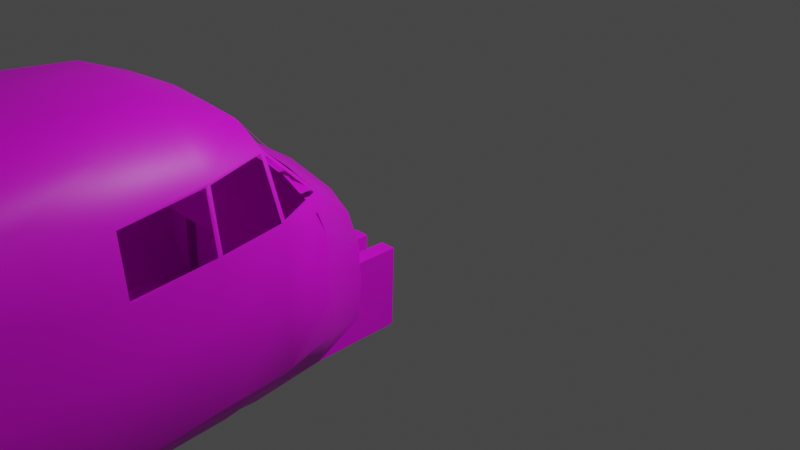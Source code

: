 # Source: DHC-5_cabin.blend  (saved by Blender 2.93.21; exported with 4.5.12 LTS)
import bpy
from mathutils import Matrix  # noqa: F401  (used for matrix-valued properties, if any)

bpy.ops.wm.read_factory_settings(use_empty=True)
scene = bpy.context.scene
scene.name = 'Scene'

# ---- collections
col_cockpitandcabin = bpy.data.collections.new('CockpitandCabin'); scene.collection.children.link(col_cockpitandcabin)

# ---- images (referenced by path relative to the original .blend; pixels are not part of the script)
import os
ASSET_DIR = os.environ.get("B2B_ASSET_DIR", "")  # directory of the original .blend (textures are referenced by path, not embedded)
HERE = os.path.dirname(os.path.abspath(__file__))  # packed textures are extracted next to this script under _unpacked/

def load_image(name, relpath, width, height, colorspace="sRGB"):
    """Load a texture the original file referenced (path relative to the .blend, or extracted next to this script)."""
    p = next((c for c in (os.path.join(HERE, relpath), os.path.join(ASSET_DIR, relpath)) if relpath and os.path.exists(c)), "")
    if p:
        img = bpy.data.images.load(p, check_existing=True)
        img.name = name
    else:  # same state as the original file: an image datablock whose file is absent (Cycles renders it pink)
        img = bpy.data.images.new(name, width, height)
        img.source = "FILE"
        img.filepath = "//" + (relpath or name)
    img.colorspace_settings.name = colorspace
    return img
img_panel_airliner_png = load_image('panel_airliner.png', 'panel_airliner.png', 1024, 1024, 'sRGB')

# ---- materials (node trees are filled in below, after node groups)
mat_dhc_5_panel = bpy.data.materials.new('DHC-5_panel')
mat_dhc_5_panel.use_transparent_shadow = False

# ---- material node trees
mat_dhc_5_panel.use_nodes = True; mat_dhc_5_panel.node_tree.nodes.clear()
_N = mat_dhc_5_panel.node_tree.nodes; _L = mat_dhc_5_panel.node_tree.links
n0 = _N.new('ShaderNodeBsdfPrincipled'); n0.name = 'Principled BSDF'; n0.location = (10, 300)
n0.distribution = 'GGX'
n0.subsurface_method = 'BURLEY'
n0.inputs[3].default_value = 1.45
n0.inputs[27].default_value = (0.0, 0.0, 0.0, 1.0)
n0.inputs[28].default_value = 1.0
n1 = _N.new('ShaderNodeOutputMaterial'); n1.name = 'Material Output'; n1.location = (300, 300)
n2 = _N.new('ShaderNodeTexImage'); n2.name = 'Image Texture'; n2.location = (-280, 280)
n2.image = img_panel_airliner_png
_L.new(n0.outputs[0], n1.inputs[0])
_L.new(n2.outputs[0], n0.inputs[0])
n1.is_active_output = True

# ---- world
world_world = bpy.data.worlds.new('World'); scene.world = world_world
world_world.use_nodes = True; world_world.node_tree.nodes.clear()
_N = world_world.node_tree.nodes; _L = world_world.node_tree.links
n0 = _N.new('ShaderNodeOutputWorld'); n0.name = 'World Output'; n0.location = (300, 300)
n1 = _N.new('ShaderNodeBackground'); n1.name = 'Background'; n1.location = (10, 300)
n1.inputs[0].default_value = (0.05088, 0.05088, 0.05088, 1.0)
_L.new(n1.outputs[0], n0.inputs[0])
n0.is_active_output = True
world_world.color = (0.05088, 0.05088, 0.05088)
world_world.use_sun_shadow = False
world_world.sun_shadow_jitter_overblur = 0.0

# ---- cameras
cam_camera = bpy.data.cameras.new('Camera')
cam_camera.clip_end = 100.0
cam_camera.ortho_scale = 7.314

# ---- lights
light_light = bpy.data.lights.new('Light', 'POINT')
light_light.transmission_factor = 0.0
light_light.energy = 1000.0
light_light.shadow_soft_size = 0.1
light_light.shadow_maximum_resolution = 0.006
light_light.use_absolute_resolution = True

# ---- meshes
me_dhc_5_buffalo_002 = bpy.data.meshes.new('DHC-5_Buffalo.002')
me_dhc_5_buffalo_002.from_pydata([(1.185, -1.916, 0.9349), (1.27, -1.965, 0.3717), (-1.23, -1.9, 0.4114), (-1.166, -1.873, 0.9332), (-0.8521, -1.842, 1.258), (-0.5056, -1.857, 1.338), (-0.01994, -1.842, 1.401), (0.5177, -1.858, 1.34), (0.8887, -1.844, 1.252), (-0.9707, -1.958, 1.207), (-0.7412, -1.973, 1.284), (0.7127, -1.953, 1.298), (0.49, -1.966, 1.348), (0.9963, -1.954, 1.174), (-1.204, -2.0, 0.4182), (-1.185, -1.974, 0.934), (-1.248, -7.083, 1.963), (-1.256, -8.67, 1.837), (0.6964, -1.42, -0.4406), (-0.7014, -1.377, -0.3853), (0.6834, -1.878, 1.338), (-0.03672, -1.85, 1.434), (0.9605, -1.849, 1.241), (1.19, -1.859, -0.002475), (0.9537, -1.856, -0.4185), (0.6635, -1.853, -0.6682), (0.001316, -1.877, -0.6957), (-0.6799, -1.892, -0.5628), (-0.9701, -1.895, -0.4282), (-1.229, -1.897, 0.0008429), (-1.178, -1.873, 0.9427), (-1.032, -1.832, 1.217), (-0.7614, -1.863, 1.323), (0.7321, -2.406, 1.919), (-0.05029, -2.424, 1.98), (1.023, -2.385, 1.753), (1.244, -2.364, 1.228), (1.282, -2.38, 0.5588), (1.286, -2.417, -0.08618), (1.053, -2.433, -0.3556), (0.7401, -2.387, -0.6877), (0.000869, -2.44, -0.6682), (-0.7574, -2.425, -0.5822), (-1.128, -2.471, -0.2817), (-1.304, -2.455, 0.0193), (-1.324, -2.378, 0.5588), (-1.313, -2.403, 1.209), (-1.104, -2.419, 1.739), (-0.8293, -2.402, 1.902), (0.9766, -3.004, 2.059), (-0.01861, -3.011, 2.237), (1.215, -2.98, 1.7), (1.317, -2.99, 1.178), (1.341, -2.982, 0.6113), (1.359, -2.976, -0.06201), (1.152, -2.977, -0.3609), (0.7396, -2.988, -0.6855), (0.00287, -3.001, -0.6524), (-0.7578, -3.027, -0.5727), (-1.202, -3.013, -0.329), (-1.371, -3.013, 0.04348), (-1.373, -2.98, 0.6234), (-1.399, -3.029, 1.176), (-1.286, -3.02, 1.699), (-1.014, -3.003, 2.059), (1.113, -3.766, 2.095), (-0.0192, -3.779, 2.273), (1.339, -3.814, 1.671), (1.377, -3.798, 1.144), (1.404, -3.728, 0.5902), (1.397, -3.737, -0.1245), (1.235, -3.712, -0.3398), (0.7501, -3.708, -0.6976), (-0.0001928, -3.776, -0.7149), (-0.7695, -3.747, -0.6324), (-1.223, -3.748, -0.3345), (-1.398, -3.774, -0.01898), (-1.421, -3.733, 0.6313), (-1.426, -3.787, 1.1), (-1.389, -3.783, 1.69), (-1.151, -3.764, 2.092), (1.112, -4.469, 2.09), (-0.0068, -4.493, 2.31), (1.28, -4.454, 1.854), (1.364, -4.45, 1.206), (1.403, -4.414, 0.6038), (1.387, -4.423, -0.0857), (1.25, -4.442, -0.323), (0.7707, -4.435, -0.6636), (-0.0007466, -4.472, -0.7092), (-0.7913, -4.473, -0.6001), (-1.259, -4.477, -0.3417), (-1.408, -4.461, 0.01978), (-1.429, -4.432, 0.624), (-1.403, -4.447, 1.18), (-1.274, -4.452, 1.867), (-1.133, -4.507, 2.192), (1.112, -5.2, 2.13), (-0.02041, -5.228, 2.329), (1.291, -5.237, 1.955), (1.372, -5.208, 1.256), (1.396, -5.188, 0.5894), (1.387, -5.211, -0.09422), (1.233, -5.274, -0.3236), (0.7701, -5.222, -0.672), (-0.001361, -5.246, -0.7011), (-0.7919, -5.261, -0.6085), (-1.255, -5.308, -0.3564), (-1.409, -5.249, 0.01127), (-1.443, -5.185, 0.6508), (-1.412, -5.205, 1.228), (-1.311, -5.225, 1.955), (-1.133, -5.238, 2.235), (1.111, -5.802, 2.176), (-0.02087, -5.836, 2.359), (1.265, -5.8, 2.008), (1.371, -5.795, 1.252), (1.411, -5.79, 0.5783), (1.381, -5.827, -0.06916), (1.272, -5.832, -0.3672), (0.775, -5.795, -0.6766), (-0.001817, -5.819, -0.7057), (-0.7924, -5.834, -0.6131), (-1.243, -5.867, -0.357), (-1.401, -5.865, -0.002378), (-1.433, -5.827, 0.6838), (-1.394, -5.833, 1.343), (-1.288, -5.838, 2.113), (-1.134, -5.84, 2.281), (1.109, -7.303, 2.244), (-0.02202, -7.283, 2.368), (1.264, -7.288, 2.141), (1.404, -7.282, 1.417), (1.414, -7.277, 0.701), (1.322, -7.3, 0.02745), (1.216, -7.268, -0.3614), (0.781, -7.242, -0.6168), (-0.002978, -7.281, -0.7031), (-0.7869, -7.241, -0.6168), (-1.196, -7.266, -0.355), (-1.325, -7.298, 0.02747), (-1.421, -7.275, 0.715), (-1.41, -7.28, 1.417), (-1.27, -7.286, 2.062), (-1.115, -7.281, 2.244), (1.108, -8.693, 2.204), (-0.004081, -8.693, 2.304), (1.328, -8.677, 1.993), (1.388, -8.673, 1.565), (1.413, -8.667, 0.7758), (1.26, -8.676, 0.1153), (1.172, -8.672, -0.3758), (0.7946, -8.675, -0.571), (-0.004071, -8.656, -0.6568), (-0.7608, -8.674, -0.5304), (-1.164, -8.67, -0.3746), (-1.282, -8.674, 0.1148), (-1.421, -8.665, 0.7758), (-1.396, -8.67, 1.42), (-1.336, -8.675, 1.994), (-1.117, -8.691, 2.324), (1.121, -12.8, 2.231), (-0.006794, -12.78, 2.322), (1.239, -12.79, 1.923), (1.331, -12.77, 1.45), (1.372, -12.77, 0.9202), (1.224, -12.75, 0.3617), (0.9959, -12.76, -0.213), (0.7078, -12.75, -0.4847), (-0.007002, -12.74, -0.5627), (-0.7209, -12.75, -0.456), (-1.028, -12.76, -0.213), (-1.237, -12.75, 0.3617), (-1.385, -12.76, 0.8917), (-1.345, -12.77, 1.45), (-1.252, -12.79, 1.923), (-1.135, -12.8, 2.231), (0.5191, -18.65, 2.859), (-0.01175, -18.64, 2.921), (0.6883, -18.67, 2.726), (0.8806, -18.64, 2.436), (0.969, -18.65, 2.044), (0.8224, -18.66, 1.737), (0.6229, -18.67, 1.514), (0.3428, -18.7, 1.338), (-0.01181, -18.7, 1.274), (-0.3544, -18.7, 1.364), (-0.6563, -18.66, 1.533), (-0.8513, -18.66, 1.769), (-0.9294, -18.65, 2.044), (-0.8913, -18.64, 2.407), (-0.7119, -18.66, 2.726), (-0.5426, -18.65, 2.826), (-1.001, -15.7, 2.447), (0.7947, -15.68, 0.6073), (0.6577, -15.7, 0.5094), (-1.045, -15.71, 2.357), (0.2515, -15.7, 0.4211), (0.495, -15.7, 0.4582), (-0.4538, -2.414, 1.951), (-0.8231, -15.71, 2.541), (-0.3102, -15.71, 0.4384), (0.0009919, -15.71, 0.4117), (0.8924, -15.72, 2.494), (0.8045, -15.71, 2.541), (-0.5936, -15.71, 0.5125), (-0.54, -3.791, 2.286), (-0.009284, -15.7, 2.633), (-0.761, -15.68, 0.5859), (-0.9306, -15.68, 0.7059), (0.9825, -15.71, 2.357), (1.116, -15.69, 2.201), (-1.114, -15.68, 1.065), (1.217, -15.69, 1.758), (1.209, -15.69, 1.925), (-1.165, -15.68, 1.179), (-1.253, -15.68, 1.569), (-1.275, -15.69, 1.476), (1.12, -15.7, 1.362), (1.169, -15.69, 1.476), (-1.17, -15.68, 1.925), (-1.136, -15.7, 2.081), (1.009, -15.69, 1.065), (-0.5406, -4.494, 2.291), (-0.5412, -5.254, 2.315), (-0.5417, -5.848, 2.331), (-0.5335, -7.282, 2.371), (-0.5346, -8.692, 2.366), (-0.5446, -12.79, 2.305), (-0.3412, -18.64, 2.889), (-0.5145, -2.997, 2.215), (-0.4614, -15.7, 2.6), (0.4092, -2.415, 1.95), (0.4773, -2.998, 2.209), (0.5207, -3.752, 2.238), (0.5201, -4.455, 2.275), (0.5195, -5.214, 2.268), (0.519, -5.808, 2.315), (0.5085, -7.284, 2.313), (0.5264, -8.693, 2.287), (0.531, -12.79, 2.305), (0.2537, -18.64, 2.892), (0.3976, -15.7, 2.617), (0.8282, -1.403, -0.4162), (-0.7906, -1.367, 0.8717), (0.5807, -1.401, -0.5993), (-0.5504, -1.36, 1.016), (0.001665, -1.466, -0.6413), (0.5566, -1.346, 0.9469), (-0.6109, -1.415, -0.5158), (-0.0173, -1.315, 1.041), (-0.8073, -1.408, -0.3715), (0.7968, -1.353, 0.8027), (-0.9733, -1.413, -0.05037), (0.9479, -1.367, 0.5388), (-0.9906, -1.393, 0.3043), (0.9791, -1.38, 0.1989), (-0.9635, -1.381, 0.6639), (0.9617, -1.396, -0.1557), (-1.281, -2.975, 1.706), (-1.385, -3.803, 1.709), (-1.384, -2.985, 1.172), (-1.436, -3.807, 1.078), (-1.097, -2.391, 1.738), (-1.276, -2.999, 1.72), (-1.3, -2.372, 1.211), (-1.402, -3.009, 1.156), (-1.01, -1.854, 1.232), (-1.063, -2.386, 1.754), (-1.32, -2.385, 1.202), (-1.012, -1.842, 1.197), (-0.7189, -1.877, 1.338), (-1.09, -2.403, 1.76), (-0.7767, -2.405, 1.919), (-0.745, -1.857, 1.316), (-0.8066, -2.424, 1.936), (0.005673, -2.424, 1.98), (-0.456, -2.434, 1.97), (0.006194, -1.862, 1.43), (0.7396, -1.88, 1.324), (-0.009446, -1.842, 1.403), (0.7879, -2.4, 1.898), (0.4114, -2.434, 1.97), (-0.02232, -2.443, 2.003), (0.7095, -1.858, 1.316), (1.005, -1.886, 1.231), (0.7619, -2.425, 1.936), (1.064, -2.379, 1.706), (0.9843, -1.844, 1.208), (1.265, -2.409, 1.222), (1.065, -2.426, 1.737), (1.054, -2.405, 1.76), (1.268, -2.387, 1.202), (1.218, -3.026, 1.694), (1.326, -3.035, 1.179), (1.212, -3.001, 1.72), (1.328, -3.011, 1.156), (1.337, -3.817, 1.693), (1.383, -3.801, 1.114), (-0.1831, -18.7, 1.319), (0.1655, -18.7, 1.306), (0.6578, -15.71, 0.5459), (-0.759, -15.68, 0.6182), (0.2516, -15.71, 0.5012), (0.495, -15.71, 0.5279), (-0.3045, -15.72, 0.5083), (0.001044, -15.71, 0.4839), (-0.5936, -15.69, 0.5679), (1.172, -8.672, -0.3758), (0.9733, -1.865, 0.3817), (0.8043, -1.865, 0.3816), (-0.2208, -1.99, 0.2797), (-0.789, -1.893, 0.3957), (-0.9475, -1.896, 0.3969), (-0.5392, -1.889, 0.3936), (0.6362, -1.869, 0.3835), (0.3171, -1.982, 0.275), (-0.8162, -1.892, -0.3383), (-0.5666, -1.886, -0.35), (-0.4173, -1.984, -0.3532), (0.6174, -1.862, -0.4193), (0.78, -1.857, -0.418), (0.7749, -0.9769, -0.412), (0.9379, -0.9736, -0.4125), (0.9735, -0.982, 0.3877), (0.8205, -0.985, 0.3876), (-0.8175, -1.011, 0.4018), (-0.9633, -1.013, 0.4029), (-0.986, -1.012, -0.4222), (-0.3986, -1.004, 0.3985), (-0.5393, -1.006, 0.3996), (0.6258, -0.9889, 0.3895), (0.4786, -0.9902, 0.3917), (-0.8477, -1.009, -0.4215), (-0.5698, -1.004, -0.4201), (-0.4349, -1.001, -0.4194), (0.4417, -0.9835, -0.415), (0.5864, -0.9817, -0.4132), (0.4944, -1.873, 0.3857), (-0.3828, -1.887, 0.3925), (0.2765, -1.972, -0.3831), (-0.2537, -1.987, -0.3565), (0.442, -1.959, -0.3849), (0.4722, -1.973, 0.3857), (-0.3828, -1.987, 0.3925), (-0.2383, -2.371, -0.3347), (0.2993, -2.36, -0.332), (0.3208, -2.364, 0.1073), (-0.2172, -2.372, 0.1115), (-1.099, -1.863, 1.067), (-0.9956, -1.853, 1.209), (1.001, -1.832, 1.206), (1.1, -1.98, 1.085), (-0.3876, -1.986, 0.2833), (0.4677, -1.971, 0.2719), (0.05579, -1.98, 0.3891), (0.04816, -1.986, 0.2773), (0.4833, -1.989, 0.3882), (-0.001532, -1.965, 1.397), (-0.4121, -1.967, 1.346), (-0.3726, -1.995, 0.4011), (1.112, -1.935, 1.092), (-1.078, -1.966, 1.07)], [(16, 17), (273, 34), (33, 276), (187, 209)], [(1, 309, 310, 315, 338, 355, 339, 314, 312, 313, 2, 14, 360, 357), (5, 6, 12, 358, 359, 10), (4, 5, 10, 9), (3, 349, 350, 4, 9, 362, 15), (8, 351, 352, 0, 361, 13), (6, 7, 11, 12), (2, 3, 15, 14), (7, 8, 13, 11), (246, 250, 280, 274), (250, 248, 284, 280), (257, 244, 270, 30), (256, 258, 23, 1), (258, 243, 24, 23), (243, 245, 25, 24), (254, 256, 1, 0), (245, 247, 26, 25), (247, 249, 27, 26), (249, 251, 28, 27), (251, 253, 29, 28), (253, 255, 2, 29), (255, 257, 30, 2), (252, 254, 0, 288), (244, 246, 274, 270), (292, 288, 0), (37, 292, 0), (37, 0, 1), (38, 37, 1), (38, 1, 23), (39, 38, 23), (39, 23, 24), (40, 39, 24), (40, 24, 25), (41, 40, 25), (41, 25, 26), (42, 41, 26), (42, 26, 27), (43, 42, 27), (43, 27, 28), (44, 43, 28), (44, 28, 29), (45, 44, 29), (45, 29, 2), (269, 45, 2), (269, 2, 30), (270, 269, 30), (277, 283, 50, 230), (272, 275, 64, 264), (286, 291, 295, 49), (53, 296, 292), (53, 292, 37), (54, 53, 37), (54, 37, 38), (55, 54, 38), (55, 38, 39), (56, 55, 39), (56, 39, 40), (57, 56, 40), (57, 40, 41), (58, 57, 41), (58, 41, 42), (59, 58, 42), (59, 42, 43), (60, 59, 43), (60, 43, 44), (61, 60, 44), (61, 44, 45), (266, 61, 45), (266, 45, 269), (187, 186, 201, 205), (178, 229, 231, 207), (176, 228, 231, 200), (230, 50, 66, 206), (144, 226, 227, 160), (297, 65, 49), (297, 49, 295), (69, 298, 296), (69, 296, 53), (70, 69, 53), (70, 53, 54), (71, 70, 54), (71, 54, 55), (72, 71, 55), (72, 55, 56), (73, 72, 56), (73, 56, 57), (74, 73, 57), (74, 57, 58), (75, 74, 58), (75, 58, 59), (76, 75, 59), (76, 59, 60), (77, 76, 60), (77, 60, 61), (262, 77, 61), (262, 61, 266), (80, 260, 264), (80, 264, 64), (282, 286, 49, 233), (160, 227, 228, 176), (206, 66, 82, 223), (112, 224, 225, 128), (83, 81, 65), (83, 65, 297), (84, 83, 297), (84, 297, 298), (85, 84, 298), (85, 298, 69), (86, 85, 69), (86, 69, 70), (87, 86, 70), (87, 70, 71), (88, 87, 71), (88, 71, 72), (89, 88, 72), (89, 72, 73), (90, 89, 73), (90, 73, 74), (91, 90, 74), (91, 74, 75), (92, 91, 75), (92, 75, 76), (93, 92, 76), (93, 76, 77), (94, 93, 77), (94, 77, 262), (95, 94, 262), (95, 262, 260), (96, 95, 260), (96, 260, 80), (233, 49, 65, 234), (128, 225, 226, 144), (223, 82, 98, 224), (80, 206, 223, 96), (99, 97, 81), (99, 81, 83), (100, 99, 83), (100, 83, 84), (101, 100, 84), (101, 84, 85), (102, 101, 85), (102, 85, 86), (103, 102, 86), (103, 86, 87), (104, 103, 87), (104, 87, 88), (105, 104, 88), (105, 88, 89), (106, 105, 89), (106, 89, 90), (107, 106, 90), (107, 90, 91), (108, 107, 91), (108, 91, 92), (109, 108, 92), (109, 92, 93), (110, 109, 93), (110, 93, 94), (111, 110, 94), (111, 94, 95), (112, 111, 95), (112, 95, 96), (234, 65, 81, 235), (96, 223, 224, 112), (224, 98, 114, 225), (275, 277, 230, 64), (115, 113, 97), (115, 97, 99), (116, 115, 99), (116, 99, 100), (117, 116, 100), (117, 100, 101), (118, 117, 101), (118, 101, 102), (119, 118, 102), (119, 102, 103), (120, 119, 103), (120, 103, 104), (121, 120, 104), (121, 104, 105), (122, 121, 105), (122, 105, 106), (123, 122, 106), (123, 106, 107), (124, 123, 107), (124, 107, 108), (125, 124, 108), (125, 108, 109), (126, 125, 109), (126, 109, 110), (127, 126, 110), (127, 110, 111), (128, 127, 111), (128, 111, 112), (235, 81, 97, 236), (64, 230, 206, 80), (225, 114, 130, 226), (131, 129, 113), (131, 113, 115), (132, 131, 115), (132, 115, 116), (133, 132, 116), (133, 116, 117), (134, 133, 117), (134, 117, 118), (135, 134, 118), (135, 118, 119), (136, 135, 119), (136, 119, 120), (137, 136, 120), (137, 120, 121), (138, 137, 121), (138, 121, 122), (139, 138, 122), (139, 122, 123), (140, 139, 123), (140, 123, 124), (141, 140, 124), (141, 124, 125), (142, 141, 125), (142, 125, 126), (143, 142, 126), (143, 126, 127), (144, 143, 127), (144, 127, 128), (236, 97, 113, 237), (177, 241, 242, 204), (226, 130, 146, 227), (146, 239, 240, 162), (147, 145, 129), (147, 129, 131), (148, 147, 131), (148, 131, 132), (149, 148, 132), (149, 132, 133), (150, 149, 133), (150, 133, 134), (151, 150, 134), (151, 134, 135), (152, 151, 135), (152, 135, 136), (153, 152, 136), (153, 136, 137), (154, 153, 137), (154, 137, 138), (155, 154, 138), (155, 138, 139), (156, 155, 139), (156, 139, 140), (157, 156, 140), (157, 140, 141), (158, 157, 141), (158, 141, 142), (159, 158, 142), (159, 142, 143), (160, 159, 143), (160, 143, 144), (237, 113, 129, 238), (162, 240, 242, 207), (238, 129, 145, 239), (130, 238, 239, 146), (163, 161, 145), (163, 145, 147), (164, 163, 147), (164, 147, 148), (165, 164, 148), (165, 148, 149), (166, 165, 149), (166, 149, 150), (167, 166, 150), (167, 150, 151), (168, 167, 151), (168, 151, 152), (169, 168, 152), (169, 152, 153), (153, 154, 169), (156, 172, 171), (155, 156, 171), (173, 172, 156), (173, 156, 157), (174, 173, 157), (174, 157, 158), (175, 174, 158), (175, 158, 159), (176, 175, 159), (176, 159, 160), (239, 145, 161, 240), (114, 237, 238, 130), (227, 146, 162, 228), (98, 236, 237, 114), (203, 204, 161), (210, 203, 161, 163), (211, 210, 163), (214, 211, 163, 164), (213, 214, 164), (219, 213, 164, 165), (218, 219, 165), (222, 218, 165, 166), (166, 167, 194, 222), (167, 168, 195, 194), (172, 215, 212, 209, 171), (173, 216, 217, 215, 172), (220, 216, 173, 174), (221, 220, 174), (196, 221, 174, 175), (193, 196, 175), (200, 193, 175, 176), (240, 161, 204, 242), (82, 235, 236, 98), (228, 162, 207, 231), (66, 234, 235, 82), (192, 193, 200), (192, 191, 196, 193), (191, 221, 196), (191, 190, 220, 221), (190, 216, 220), (190, 189, 217, 216), (189, 215, 217), (189, 188, 212, 215), (188, 209, 212), (188, 187, 208, 209), (187, 205, 208), (187, 183, 195, 301, 304, 303, 306, 305, 307, 302, 208), (183, 195, 198, 184), (222, 194, 182), (182, 218, 222), (182, 181, 219, 218), (181, 213, 219), (181, 180, 214, 213), (180, 211, 214), (180, 179, 210, 211), (179, 203, 210), (179, 177, 204, 203), (229, 192, 200, 231), (50, 233, 234, 66), (241, 178, 207, 242), (283, 282, 233, 50), (248, 252, 288, 284), (63, 264, 260, 79), (62, 266, 264, 63), (78, 262, 266, 62), (79, 260, 262, 78), (47, 272, 264, 259), (46, 269, 272, 47), (261, 266, 269, 46), (259, 264, 266, 261), (31, 270, 272, 263), (265, 269, 270, 31), (263, 272, 269, 265), (267, 270, 274, 32), (268, 272, 270, 267), (48, 275, 272, 268), (32, 274, 275, 48), (273, 275, 274, 271), (34, 283, 277, 199), (199, 277, 275, 273), (271, 274, 280, 21), (21, 280, 283, 34), (278, 280, 284, 20), (20, 284, 286, 33), (232, 282, 283, 276), (276, 283, 280, 278), (33, 286, 282, 232), (279, 284, 288, 22), (281, 286, 284, 279), (35, 291, 286, 281), (22, 288, 291, 35), (285, 288, 292, 36), (287, 291, 288, 285), (36, 292, 291, 287), (290, 291, 292, 289), (51, 295, 291, 290), (52, 296, 295, 51), (289, 292, 296, 52), (293, 295, 296, 294), (67, 297, 295, 293), (68, 298, 297, 67), (294, 296, 298, 68), (299, 186, 187, 188, 189, 190, 191, 192, 229, 178, 241, 177, 179, 180, 181, 182, 183, 184, 300, 185), (197, 202, 306, 303), (171, 209, 208, 170), (195, 301, 168), (170, 302, 208), (198, 197, 303, 304), (201, 305, 306, 202), (198, 304, 301, 195), (198, 197, 202, 185, 300, 184), (205, 307, 305, 201), (208, 302, 307, 205), (195, 194, 301), (208, 209, 302), (185, 202, 201, 186, 299), (171, 209, 302, 170), (168, 301, 194, 167), (139, 155, 308, 151, 135), (91, 107, 123, 139, 135, 119, 103, 87), (59, 75, 91, 87, 71, 55), (18, 19, 251, 28, 43, 59, 55, 39, 24, 243), (313, 2, 29, 28), (155, 171, 170), (155, 170, 169, 168, 308), (170, 154, 155), (194, 195, 183, 182), (154, 170, 169), (243, 258, 256, 254, 252, 248, 250, 246, 244, 257, 255, 253, 251, 19, 18), (18, 19, 251, 249, 247, 245, 243), (315, 331, 337, 320), (314, 312, 317, 318), (313, 327, 326, 312), (316, 347, 346, 340), (321, 322, 325, 310), (310, 315, 320, 321), (24, 321, 322, 323), (309, 24, 23, 1), (326, 333, 328, 327), (329, 335, 334, 330), (331, 337, 336, 332), (322, 325, 324, 323), (319, 318, 334, 335), (28, 328, 327, 313), (309, 324, 323, 24), (339, 329, 335, 319, 353), (314, 330, 329, 339), (310, 325, 324, 309), (312, 326, 333, 317), (338, 332, 331, 315), (318, 334, 330, 314), (317, 28, 328, 333), (343, 344, 339, 355, 338), (344, 319, 353, 339), (340, 341, 345, 346), (347, 348, 345, 346), (341, 345, 348, 311), (316, 340, 342, 354), (311, 348, 347, 316, 356), (311, 356, 355, 344, 353), (311, 353, 319, 341), (343, 355, 356, 316, 354), (332, 338, 343, 354, 342, 336), (15, 14, 360, 357, 1, 0, 361, 13, 11, 12, 358, 359, 10, 9, 362)])
me_dhc_5_buffalo_002.polygons.foreach_set('use_smooth', [0, 1, 1, 1, 1, 1, 1, 1, 1, 1, 1, 1, 1, 1, 1, 1, 1, 1, 1, 1, 1, 1, 1, 1, 1, 1, 1, 1, 1, 1, 1, 1, 1, 1, 1, 1, 1, 1, 1, 1, 1, 1, 1, 1, 1, 1, 1, 1, 1, 1, 1, 1, 1, 1, 1, 1, 1, 1, 1, 1, 1, 1, 1, 1, 1, 1, 1, 1, 1, 1, 1, 1, 1, 1, 1, 1, 1, 1, 1, 1, 1, 1, 1, 1, 1, 1, 1, 1, 1, 1, 1, 1, 1, 1, 1, 1, 1, 1, 1, 1, 1, 1, 1, 1, 1, 1, 1, 1, 1, 1, 1, 1, 1, 1, 1, 1, 1, 1, 1, 1, 1, 1, 1, 1, 1, 1, 1, 1, 1, 1, 1, 1, 1, 1, 1, 1, 1, 1, 1, 1, 1, 1, 1, 1, 1, 1, 1, 1, 1, 1, 1, 1, 1, 1, 1, 1, 1, 1, 1, 1, 1, 1, 1, 1, 1, 1, 1, 1, 1, 1, 1, 1, 1, 1, 1, 1, 1, 1, 1, 1, 1, 1, 1, 1, 1, 1, 1, 1, 1, 1, 1, 1, 1, 1, 1, 1, 1, 1, 1, 1, 1, 1, 1, 1, 1, 1, 1, 1, 1, 1, 1, 1, 1, 1, 1, 1, 1, 1, 1, 1, 1, 1, 1, 1, 1, 1, 1, 1, 1, 1, 1, 1, 1, 1, 1, 1, 1, 1, 1, 1, 1, 1, 1, 1, 1, 1, 1, 1, 1, 1, 1, 1, 1, 1, 1, 1, 1, 1, 1, 1, 1, 1, 1, 1, 1, 1, 1, 1, 1, 1, 1, 1, 1, 1, 1, 1, 1, 1, 1, 1, 1, 1, 1, 1, 1, 1, 1, 1, 1, 1, 1, 1, 1, 1, 1, 1, 1, 1, 1, 1, 1, 1, 1, 1, 1, 1, 1, 1, 1, 1, 1, 1, 1, 1, 1, 1, 1, 1, 1, 1, 1, 0, 1, 1, 1, 1, 1, 1, 1, 1, 1, 1, 1, 1, 1, 1, 1, 1, 1, 1, 1, 1, 1, 1, 1, 1, 1, 1, 1, 1, 1, 1, 1, 1, 1, 1, 1, 1, 1, 1, 1, 1, 1, 1, 1, 1, 1, 1, 1, 1, 1, 1, 1, 1, 1, 1, 1, 1, 1, 1, 1, 1, 1, 1, 1, 1, 1, 1, 1, 1, 1, 0, 0, 0, 0, 0, 0, 0, 0, 0, 0, 1, 1, 0, 0, 0, 0, 0, 0, 0, 0, 0, 0, 0, 0, 0, 0, 0, 0, 0, 0, 0, 0, 0, 0, 0, 0, 0, 0, 0, 0, 0, 0, 0, 0, 0, 0, 0, 0])
_uv = me_dhc_5_buffalo_002.uv_layers.new(name='UVMap')
_uv.uv.foreach_set('vector', [0.1935, 0.5806, 0.1935, 0.5819, 0.1935, 0.5827, 0.1935, 0.5844, 0.1935, 0.5854, 0.1935, 0.5883, 0.1935, 0.5913, 0.1935, 0.5922, 0.1935, 0.5941, 0.1935, 0.5951, 0.1935, 0.597, 0.1922, 0.5969, 0.1927, 0.5913, 0.1931, 0.5858, 0.1964, 0.6186, 0.1962, 0.6218, 0.1961, 0.6253, 0.1962, 0.6212, 0.1962, 0.6191, 0.1962, 0.617, 0.1956, 0.6002, 0.1976, 0.6024, 0.1959, 0.601, 0.1954, 0.5991, 0.1971, 0.597, 0.1966, 0.5981, 0.197, 0.5998, 0.1956, 0.6002, 0.1954, 0.5991, 0.1965, 0.5982, 0.1976, 0.5973, 0.1965, 0.5831, 0.1978, 0.5834, 0.1971, 0.5849, 0.1978, 0.5859, 0.1969, 0.5847, 0.1959, 0.5836, 0.1962, 0.6218, 0.1964, 0.6255, 0.1962, 0.6268, 0.1961, 0.6253, 0.1935, 0.597, 0.1852, 0.5969, 0.1851, 0.5966, 0.1922, 0.5969, 0.1978, 0.5806, 0.1965, 0.5831, 0.1959, 0.5836, 0.1966, 0.5818, 0.2772, 0.7167, 0.2766, 0.7131, 0.2852, 0.7132, 0.2852, 0.7182, 0.2766, 0.7266, 0.2769, 0.7228, 0.2852, 0.7218, 0.2852, 0.7266, 0.2454, 0.7139, 0.2488, 0.7138, 0.2534, 0.7171, 0.2491, 0.7173, 0.5569, 0.1043, 0.557, 0.09982, 0.5611, 0.09866, 0.561, 0.1054, 0.02914, 0.6715, 0.02499, 0.6716, 0.02473, 0.6685, 0.03136, 0.6684, 0.1118, 0.5552, 0.1154, 0.5552, 0.1141, 0.5582, 0.1099, 0.5583, 0.04002, 0.6715, 0.03471, 0.6716, 0.03735, 0.6682, 0.04582, 0.6681, 0.1154, 0.5552, 0.1244, 0.5553, 0.1244, 0.5583, 0.1141, 0.5582, 0.1244, 0.5553, 0.1341, 0.5551, 0.1353, 0.5583, 0.1244, 0.5583, 0.1341, 0.5551, 0.1374, 0.5551, 0.14, 0.5583, 0.1353, 0.5583, 0.7153, 0.1239, 0.7202, 0.1241, 0.7205, 0.1274, 0.714, 0.1272, 0.5548, 0.02722, 0.5548, 0.03261, 0.5589, 0.03308, 0.5586, 0.02743, 0.07774, 0.555, 0.08339, 0.555, 0.08714, 0.5584, 0.07878, 0.5584, 0.04407, 0.6716, 0.04002, 0.6715, 0.04582, 0.6681, 0.05019, 0.6682, 0.2771, 0.7183, 0.2772, 0.7167, 0.2852, 0.7182, 0.2848, 0.7199, 0.2875, 0.996, 0.2253, 0.9972, 0.2155, 0.9712, 0.2867, 0.923, 0.2875, 0.996, 0.2155, 0.9712, 0.2867, 0.923, 0.2155, 0.9712, 0.2179, 0.9032, 0.2903, 0.8537, 0.2867, 0.923, 0.2179, 0.9032, 0.2903, 0.8537, 0.2179, 0.9032, 0.2209, 0.8542, 0.02539, 0.6646, 0.02974, 0.6646, 0.03136, 0.6684, 0.02539, 0.6646, 0.03136, 0.6684, 0.02473, 0.6685, 0.02006, 0.6651, 0.02539, 0.6646, 0.02473, 0.6685, 0.113, 0.5618, 0.1099, 0.5583, 0.1141, 0.5582, 0.1246, 0.5621, 0.113, 0.5618, 0.1141, 0.5582, 0.1246, 0.5621, 0.1141, 0.5582, 0.1244, 0.5583, 0.1366, 0.5619, 0.1246, 0.5621, 0.1244, 0.5583, 0.1366, 0.5619, 0.1244, 0.5583, 0.1353, 0.5583, 0.1428, 0.5622, 0.1366, 0.5619, 0.1353, 0.5583, 0.1428, 0.5622, 0.1353, 0.5583, 0.14, 0.5583, 0.1164, 0.6281, 0.1164, 0.6458, 0.0962, 0.6542, 0.1164, 0.6281, 0.0962, 0.6542, 0.09699, 0.6288, 0.8048, 0.116, 0.807, 0.02407, 0.8932, 0.01388, 0.8048, 0.116, 0.8932, 0.01388, 0.8908, 0.1104, 0.8084, 0.1756, 0.8048, 0.116, 0.8908, 0.1104, 0.8084, 0.1756, 0.8908, 0.1104, 0.8883, 0.1788, 0.2873, 0.73, 0.2224, 0.7089, 0.2926, 0.7107, 0.1777, 0.5591, 0.1845, 0.5592, 0.1844, 0.5631, 0.1767, 0.563, 0.09987, 0.5621, 0.1028, 0.5623, 0.1043, 0.5662, 0.09879, 0.5662, 0.06134, 0.5401, 0.05663, 0.5403, 0.05411, 0.5364, 0.05806, 0.5362, 0.3689, 0.9372, 0.3698, 0.9781, 0.2875, 0.996, 0.3689, 0.9372, 0.2875, 0.996, 0.2867, 0.923, 0.3743, 0.857, 0.3689, 0.9372, 0.2867, 0.923, 0.3743, 0.857, 0.2867, 0.923, 0.2903, 0.8537, 0.02501, 0.661, 0.0298, 0.6608, 0.02974, 0.6646, 0.02501, 0.661, 0.02974, 0.6646, 0.02539, 0.6646, 0.1132, 0.5658, 0.1072, 0.5659, 0.1086, 0.5622, 0.01981, 0.661, 0.02539, 0.6646, 0.02006, 0.6651, 0.1247, 0.5658, 0.1132, 0.5658, 0.113, 0.5618, 0.1247, 0.5658, 0.113, 0.5618, 0.1246, 0.5621, 0.1367, 0.5659, 0.1247, 0.5658, 0.1246, 0.5621, 0.1367, 0.5659, 0.1246, 0.5621, 0.1366, 0.5619, 0.1441, 0.5658, 0.1367, 0.5659, 0.1366, 0.5619, 0.1441, 0.5658, 0.1366, 0.5619, 0.1428, 0.5622, 0.1358, 0.6273, 0.1354, 0.6481, 0.1164, 0.6458, 0.1358, 0.6273, 0.1164, 0.6458, 0.1164, 0.6281, 0.1618, 0.6471, 0.1689, 0.5891, 0.2186, 0.5892, 0.1618, 0.6471, 0.2186, 0.5892, 0.2189, 0.6479, 0.1356, 0.6907, 0.1618, 0.6471, 0.2189, 0.6479, 0.1356, 0.6907, 0.2189, 0.6479, 0.2224, 0.7089, 0.142, 0.6713, 0.1371, 0.6716, 0.1344, 0.6514, 0.1389, 0.6513, 0.185, 0.6682, 0.1798, 0.6682, 0.178, 0.6483, 0.185, 0.6483, 0.1676, 0.6288, 0.1767, 0.6287, 0.178, 0.6483, 0.1724, 0.6484, 0.1767, 0.563, 0.1844, 0.5631, 0.1844, 0.5683, 0.1763, 0.5683, 0.1675, 0.5917, 0.1765, 0.5918, 0.1766, 0.6012, 0.1675, 0.6012, 0.03189, 0.5028, 0.0381, 0.5031, 0.03794, 0.5082, 0.03189, 0.5028, 0.03794, 0.5082, 0.03278, 0.5083, 0.4577, 0.924, 0.4607, 0.9749, 0.3698, 0.9781, 0.4577, 0.924, 0.3698, 0.9781, 0.3689, 0.9372, 0.4639, 0.8568, 0.4577, 0.924, 0.3689, 0.9372, 0.4639, 0.8568, 0.3689, 0.9372, 0.3743, 0.857, 0.02491, 0.656, 0.02835, 0.6557, 0.0298, 0.6608, 0.02491, 0.656, 0.0298, 0.6608, 0.02501, 0.661, 0.1132, 0.5707, 0.1061, 0.5708, 0.1072, 0.5659, 0.1132, 0.5707, 0.1072, 0.5659, 0.1132, 0.5658, 0.1249, 0.571, 0.1132, 0.5707, 0.1132, 0.5658, 0.1249, 0.571, 0.1132, 0.5658, 0.1247, 0.5658, 0.137, 0.5707, 0.1249, 0.571, 0.1247, 0.5658, 0.137, 0.5707, 0.1247, 0.5658, 0.1367, 0.5659, 0.1446, 0.5708, 0.137, 0.5707, 0.1367, 0.5659, 0.1446, 0.5708, 0.1367, 0.5659, 0.1441, 0.5658, 0.162, 0.6319, 0.1607, 0.6501, 0.1354, 0.6481, 0.162, 0.6319, 0.1354, 0.6481, 0.1358, 0.6273, 0.07136, 0.6481, 0.07958, 0.5876, 0.1689, 0.5891, 0.07136, 0.6481, 0.1689, 0.5891, 0.1618, 0.6471, 0.06138, 0.6826, 0.07136, 0.6481, 0.1618, 0.6471, 0.06138, 0.6826, 0.1618, 0.6471, 0.1356, 0.6907, 0.1043, 0.5714, 0.0981, 0.5716, 0.09879, 0.5662, 0.1043, 0.5714, 0.09879, 0.5662, 0.1043, 0.5662, 0.1599, 0.6641, 0.1543, 0.6641, 0.1511, 0.6602, 0.159, 0.6602, 0.1675, 0.6012, 0.1766, 0.6012, 0.1767, 0.6287, 0.1676, 0.6288, 0.1763, 0.5683, 0.1844, 0.5683, 0.1846, 0.5731, 0.1763, 0.5731, 0.1671, 0.578, 0.1763, 0.5782, 0.1763, 0.5822, 0.1671, 0.5821, 0.03397, 0.4985, 0.03756, 0.4984, 0.0381, 0.5031, 0.03397, 0.4985, 0.0381, 0.5031, 0.03189, 0.5028, 0.01593, 0.4788, 0.01503, 0.4624, 0.05115, 0.4632, 0.8003, 0.06645, 0.8356, 0.05084, 0.8371, 0.07638, 0.7993, 0.09343, 0.8003, 0.06645, 0.8371, 0.07638, 0.7993, 0.09343, 0.8371, 0.07638, 0.8381, 0.1021, 0.8021, 0.1408, 0.7993, 0.09343, 0.8381, 0.1021, 0.8021, 0.1408, 0.8381, 0.1021, 0.8409, 0.1437, 0.0247, 0.6511, 0.0285, 0.6511, 0.02835, 0.6557, 0.0247, 0.6511, 0.02835, 0.6557, 0.02491, 0.656, 0.1131, 0.5756, 0.1061, 0.5757, 0.1061, 0.5708, 0.1131, 0.5756, 0.1061, 0.5708, 0.1132, 0.5707, 0.1251, 0.5757, 0.1131, 0.5756, 0.1132, 0.5707, 0.1251, 0.5757, 0.1132, 0.5707, 0.1249, 0.571, 0.1376, 0.5756, 0.1251, 0.5757, 0.1249, 0.571, 0.1376, 0.5756, 0.1249, 0.571, 0.137, 0.5707, 0.1453, 0.5756, 0.1376, 0.5756, 0.137, 0.5707, 0.1453, 0.5756, 0.137, 0.5707, 0.1446, 0.5708, 0.08705, 0.6384, 0.07742, 0.639, 0.07711, 0.6492, 0.08705, 0.6384, 0.07711, 0.6492, 0.08649, 0.6492, 0.7356, 0.1875, 0.7766, 0.1857, 0.7746, 0.1492, 0.7356, 0.1875, 0.7746, 0.1492, 0.7354, 0.1536, 0.7343, 0.1526, 0.7758, 0.05632, 0.7725, 0.1145, 0.7343, 0.1526, 0.7725, 0.1145, 0.733, 0.1179, 0.7696, 0.07912, 0.7716, 0.114, 0.7341, 0.1173, 0.7696, 0.07912, 0.7341, 0.1173, 0.7323, 0.07862, 0.1054, 0.5764, 0.1003, 0.576, 0.0981, 0.5716, 0.1054, 0.5764, 0.0981, 0.5716, 0.1043, 0.5714, 0.159, 0.6602, 0.1511, 0.6602, 0.149, 0.6551, 0.1583, 0.6551, 0.1671, 0.5821, 0.1763, 0.5822, 0.1765, 0.5918, 0.1675, 0.5917, 0.1763, 0.5731, 0.1846, 0.5731, 0.1845, 0.578, 0.1763, 0.5782, 0.1669, 0.5681, 0.1763, 0.5683, 0.1763, 0.5731, 0.1671, 0.5731, 0.053, 0.5213, 0.05595, 0.5214, 0.05593, 0.5264, 0.03505, 0.4932, 0.03756, 0.4984, 0.03397, 0.4985, 0.01632, 0.4851, 0.01481, 0.4592, 0.05606, 0.4618, 0.01632, 0.4851, 0.05606, 0.4618, 0.05686, 0.4858, 0.8003, 0.09758, 0.8007, 0.07279, 0.8413, 0.07349, 0.8003, 0.09758, 0.8413, 0.07349, 0.8405, 0.09584, 0.8031, 0.1417, 0.8003, 0.09758, 0.8405, 0.09584, 0.8031, 0.1417, 0.8405, 0.09584, 0.8419, 0.1408, 0.02415, 0.6455, 0.02786, 0.6458, 0.0285, 0.6511, 0.02415, 0.6455, 0.0285, 0.6511, 0.0247, 0.6511, 0.1133, 0.5809, 0.1066, 0.5813, 0.1061, 0.5757, 0.1133, 0.5809, 0.1061, 0.5757, 0.1131, 0.5756, 0.1253, 0.5809, 0.1133, 0.5809, 0.1131, 0.5756, 0.1253, 0.5809, 0.1131, 0.5756, 0.1251, 0.5757, 0.1378, 0.5809, 0.1253, 0.5809, 0.1251, 0.5757, 0.1378, 0.5809, 0.1251, 0.5757, 0.1376, 0.5756, 0.1454, 0.5812, 0.1378, 0.5809, 0.1376, 0.5756, 0.1454, 0.5812, 0.1376, 0.5756, 0.1453, 0.5756, 0.07119, 0.6467, 0.0655, 0.647, 0.0662, 0.6414, 0.07119, 0.6467, 0.0662, 0.6414, 0.07177, 0.6414, 0.7729, 0.1401, 0.7736, 0.07794, 0.7327, 0.07827, 0.7729, 0.1401, 0.7327, 0.07827, 0.7327, 0.1419, 0.7737, 0.1104, 0.7729, 0.1401, 0.7327, 0.1419, 0.7737, 0.1104, 0.7327, 0.1419, 0.7334, 0.1128, 0.7731, -0.004549, 0.7722, 0.01737, 0.7334, 0.1128, 0.7731, -0.004549, 0.7334, 0.1128, 0.734, 0.09207, 0.1057, 0.5813, 0.1012, 0.5812, 0.1003, 0.576, 0.1057, 0.5813, 0.1003, 0.576, 0.1054, 0.5764, 0.1583, 0.6551, 0.149, 0.6551, 0.1489, 0.6504, 0.1584, 0.6504, 0.1671, 0.5731, 0.1763, 0.5731, 0.1763, 0.5782, 0.1671, 0.578, 0.1763, 0.5782, 0.1845, 0.578, 0.1845, 0.5821, 0.1763, 0.5822, 0.1723, 0.559, 0.1777, 0.5591, 0.1767, 0.563, 0.169, 0.563, 0.05463, 0.4868, 0.05717, 0.4868, 0.05714, 0.4908, 0.05344, 0.5175, 0.05595, 0.5214, 0.053, 0.5213, 0.01674, 0.4801, 0.01543, 0.4451, 0.05315, 0.447, 0.01674, 0.4801, 0.05315, 0.447, 0.05384, 0.4795, 0.8024, 0.09895, 0.8011, 0.0677, 0.8382, 0.06713, 0.8024, 0.09895, 0.8382, 0.06713, 0.8403, 0.09815, 0.8013, 0.1406, 0.8024, 0.09895, 0.8403, 0.09815, 0.8013, 0.1406, 0.8403, 0.09815, 0.8401, 0.1454, 0.02313, 0.6418, 0.02785, 0.6417, 0.02786, 0.6458, 0.02313, 0.6418, 0.02786, 0.6458, 0.02415, 0.6455, 0.1134, 0.5847, 0.1061, 0.5851, 0.1066, 0.5813, 0.1134, 0.5847, 0.1066, 0.5813, 0.1133, 0.5809, 0.1255, 0.5848, 0.1134, 0.5847, 0.1133, 0.5809, 0.1255, 0.5848, 0.1133, 0.5809, 0.1253, 0.5809, 0.138, 0.5848, 0.1255, 0.5848, 0.1253, 0.5809, 0.138, 0.5848, 0.1253, 0.5809, 0.1378, 0.5809, 0.1453, 0.585, 0.138, 0.5848, 0.1378, 0.5809, 0.1453, 0.585, 0.1378, 0.5809, 0.1454, 0.5812, 0.07015, 0.585, 0.06471, 0.5849, 0.06502, 0.5811, 0.07015, 0.585, 0.06502, 0.5811, 0.07071, 0.5809, 0.77, 0.04878, 0.77, 0.08107, 0.7317, 0.07896, 0.77, 0.04878, 0.7317, 0.07896, 0.7323, 0.04875, 0.7699, 0.02348, 0.77, 0.04878, 0.7323, 0.04875, 0.7699, 0.02348, 0.7323, 0.04875, 0.7328, 0.02726, 0.7692, -0.005385, 0.7699, 0.02348, 0.7328, 0.02726, 0.7692, -0.005385, 0.7328, 0.02726, 0.7321, -0.002896, 0.1061, 0.5854, 0.1033, 0.5853, 0.1012, 0.5812, 0.1061, 0.5854, 0.1012, 0.5812, 0.1057, 0.5813, 0.1584, 0.6504, 0.1489, 0.6504, 0.149, 0.6454, 0.1583, 0.6453, 0.169, 0.563, 0.1767, 0.563, 0.1763, 0.5683, 0.1669, 0.5681, 0.1763, 0.5822, 0.1845, 0.5821, 0.1845, 0.5918, 0.1765, 0.5918, 0.8887, 0.9264, 0.8912, 0.9262, 0.8912, 0.9363, 0.05472, 0.4768, 0.05717, 0.4868, 0.05463, 0.4868, 0.03453, 0.4867, 0.04577, 0.4864, 0.04465, 0.4965, 0.03453, 0.4867, 0.04465, 0.4965, 0.03289, 0.4967, 0.02333, 0.4869, 0.03453, 0.4867, 0.03289, 0.4967, 0.02333, 0.4869, 0.03289, 0.4967, 0.02237, 0.4969, 0.01273, 0.4869, 0.02333, 0.4869, 0.02237, 0.4969, 0.01273, 0.4869, 0.02237, 0.4969, 0.0122, 0.4968, 0.02226, 0.6321, 0.02838, 0.6318, 0.02785, 0.6417, 0.02226, 0.6321, 0.02785, 0.6417, 0.02313, 0.6418, 0.1138, 0.5944, 0.1073, 0.5947, 0.1061, 0.5851, 0.1138, 0.5944, 0.1061, 0.5851, 0.1134, 0.5847, 0.1259, 0.5946, 0.1138, 0.5944, 0.1134, 0.5847, 0.1259, 0.5946, 0.1134, 0.5847, 0.1255, 0.5848, 0.1382, 0.5942, 0.1259, 0.5946, 0.1255, 0.5848, 0.1382, 0.5942, 0.1255, 0.5848, 0.138, 0.5848, 0.145, 0.5944, 0.1382, 0.5942, 0.138, 0.5848, 0.145, 0.5944, 0.138, 0.5848, 0.1453, 0.585, 0.06986, 0.5946, 0.06398, 0.5943, 0.06471, 0.5849, 0.06986, 0.5946, 0.06471, 0.5849, 0.07015, 0.585, 0.8409, 0.9155, 0.8302, 0.9155, 0.8305, 0.9059, 0.8409, 0.9155, 0.8305, 0.9059, 0.8413, 0.9058, 0.8519, 0.9157, 0.8409, 0.9155, 0.8413, 0.9058, 0.8519, 0.9157, 0.8413, 0.9058, 0.8516, 0.906, 0.8621, 0.9159, 0.8519, 0.9157, 0.8516, 0.906, 0.8621, 0.9159, 0.8516, 0.906, 0.8637, 0.9062, 0.1047, 0.5764, 0.1017, 0.5764, 0.1033, 0.5667, 0.1047, 0.595, 0.1033, 0.5853, 0.1061, 0.5854, 0.1583, 0.6453, 0.149, 0.6454, 0.149, 0.6414, 0.1584, 0.6413, 0.1585, 0.5549, 0.1627, 0.555, 0.1603, 0.5748, 0.1538, 0.5748, 0.1765, 0.5918, 0.1845, 0.5918, 0.1849, 0.6012, 0.1766, 0.6012, 0.1665, 0.622, 0.1582, 0.622, 0.158, 0.5945, 0.1664, 0.5946, 0.8876, 0.9171, 0.8912, 0.9169, 0.8912, 0.9262, 0.8876, 0.9171, 0.8912, 0.9262, 0.8887, 0.9264, 0.03593, 0.4773, 0.0426, 0.4772, 0.04577, 0.4864, 0.03593, 0.4773, 0.04577, 0.4864, 0.03453, 0.4867, 0.0236, 0.4775, 0.03593, 0.4773, 0.03453, 0.4867, 0.0236, 0.4775, 0.03453, 0.4867, 0.02333, 0.4869, 0.01318, 0.4777, 0.0236, 0.4775, 0.02333, 0.4869, 0.01318, 0.4777, 0.02333, 0.4869, 0.01273, 0.4869, 0.0211, 0.6227, 0.02883, 0.6225, 0.02838, 0.6318, 0.0211, 0.6227, 0.02838, 0.6318, 0.02226, 0.6321, 0.114, 0.6041, 0.1084, 0.6041, 0.1073, 0.5947, 0.114, 0.6041, 0.1073, 0.5947, 0.1138, 0.5944, 0.1263, 0.6038, 0.114, 0.6041, 0.1138, 0.5944, 0.1263, 0.6038, 0.1138, 0.5944, 0.1259, 0.5946, 0.1383, 0.6039, 0.1263, 0.6038, 0.1259, 0.5946, 0.1383, 0.6039, 0.1259, 0.5946, 0.1382, 0.5942, 0.1448, 0.6038, 0.1383, 0.6039, 0.1382, 0.5942, 0.1448, 0.6038, 0.1382, 0.5942, 0.145, 0.5944, 0.07048, 0.6039, 0.0629, 0.6037, 0.06398, 0.5943, 0.07048, 0.6039, 0.06398, 0.5943, 0.06986, 0.5946, 0.8659, 0.9028, 0.8556, 0.9027, 0.855, 0.8934, 0.8659, 0.9028, 0.855, 0.8934, 0.8657, 0.8935, 0.876, 0.903, 0.8659, 0.9028, 0.8657, 0.8935, 0.876, 0.903, 0.8657, 0.8935, 0.8767, 0.8937, 0.885, 0.9032, 0.876, 0.903, 0.8767, 0.8937, 0.885, 0.9032, 0.8767, 0.8937, 0.8869, 0.8939, 0.1051, 0.6045, 0.09983, 0.6043, 0.1017, 0.595, 0.1051, 0.6045, 0.1017, 0.595, 0.1047, 0.595, 0.1584, 0.6413, 0.149, 0.6414, 0.149, 0.6313, 0.1585, 0.6314, 0.1664, 0.5946, 0.158, 0.5945, 0.1603, 0.5748, 0.1667, 0.5748, 0.1585, 0.6314, 0.149, 0.6313, 0.149, 0.622, 0.1582, 0.622, 0.1668, 0.6314, 0.1585, 0.6314, 0.1582, 0.622, 0.1665, 0.622, 0.8728, 0.8991, 0.8775, 0.899, 0.8798, 0.9266, 0.8888, 0.8896, 0.8912, 0.9169, 0.8876, 0.9171, 0.8655, 0.8994, 0.8728, 0.8991, 0.8766, 0.9267, 0.8655, 0.8994, 0.8766, 0.9267, 0.8699, 0.9268, 0.8572, 0.8995, 0.8655, 0.8994, 0.8699, 0.9268, 0.8572, 0.8995, 0.8699, 0.9268, 0.8576, 0.9271, 0.8484, 0.8998, 0.8572, 0.8995, 0.8576, 0.9271, 0.8484, 0.8998, 0.8576, 0.9271, 0.8472, 0.9272, 0.0209, 0.5953, 0.03002, 0.5952, 0.02883, 0.6225, 0.0209, 0.5953, 0.02883, 0.6225, 0.0211, 0.6227, 0.454, 0.7634, 0.4584, 0.7632, 0.4586, 0.7907, 0.1165, 0.6315, 0.1084, 0.6041, 0.114, 0.6041, 0.1276, 0.6313, 0.1165, 0.6315, 0.114, 0.6041, 0.1276, 0.6313, 0.114, 0.6041, 0.1263, 0.6038, 0.1263, 0.6038, 0.1383, 0.6039, 0.1276, 0.6313, 0.07048, 0.6039, 0.07207, 0.6313, 0.06321, 0.6312, 0.0629, 0.6037, 0.07048, 0.6039, 0.06321, 0.6312, 0.8654, 0.9304, 0.8572, 0.9301, 0.8556, 0.9027, 0.8654, 0.9304, 0.8556, 0.9027, 0.8659, 0.9028, 0.8742, 0.9305, 0.8654, 0.9304, 0.8659, 0.9028, 0.9074, 0.9344, 0.8991, 0.9067, 0.9092, 0.9069, 0.8816, 0.9308, 0.8742, 0.9305, 0.876, 0.903, 0.8816, 0.9308, 0.876, 0.903, 0.885, 0.9032, 0.8865, 0.9309, 0.8816, 0.9308, 0.885, 0.9032, 0.1013, 0.6321, 0.09983, 0.6043, 0.1051, 0.6045, 0.1582, 0.622, 0.149, 0.622, 0.1487, 0.5944, 0.158, 0.5945, 0.1669, 0.6411, 0.1584, 0.6413, 0.1585, 0.6314, 0.1668, 0.6314, 0.1766, 0.6012, 0.1849, 0.6012, 0.1851, 0.6286, 0.1767, 0.6287, 0.1668, 0.6452, 0.1583, 0.6453, 0.1584, 0.6413, 0.1669, 0.6411, 0.1524, 0.5748, 0.1538, 0.5748, 0.1487, 0.5944, 0.8775, 0.8795, 0.8796, 0.8794, 0.8775, 0.899, 0.8728, 0.8991, 0.8752, 0.8796, 0.8775, 0.8795, 0.8728, 0.8991, 0.8709, 0.8797, 0.8752, 0.8796, 0.8728, 0.8991, 0.8655, 0.8994, 0.8683, 0.8797, 0.8709, 0.8797, 0.8655, 0.8994, 0.8639, 0.8798, 0.8683, 0.8797, 0.8655, 0.8994, 0.8572, 0.8995, 0.8621, 0.8798, 0.8639, 0.8798, 0.8572, 0.8995, 0.8574, 0.88, 0.8621, 0.8798, 0.8572, 0.8995, 0.8484, 0.8998, 0.03002, 0.5952, 0.0209, 0.5953, 0.03174, 0.5755, 0.03901, 0.5753, 0.4488, 0.6751, 0.453, 0.6751, 0.4529, 0.6951, 0.4509, 0.695, 0.07207, 0.6313, 0.08325, 0.6511, 0.08149, 0.6511, 0.076, 0.651, 0.06321, 0.6312, 0.8654, 0.9304, 0.8744, 0.9501, 0.873, 0.9501, 0.8684, 0.95, 0.8572, 0.9301, 0.8801, 0.9502, 0.8744, 0.9501, 0.8654, 0.9304, 0.8742, 0.9305, 0.8825, 0.9503, 0.8801, 0.9502, 0.8742, 0.9305, 0.8869, 0.9504, 0.8825, 0.9503, 0.8742, 0.9305, 0.8816, 0.9308, 0.1032, 0.6516, 0.1017, 0.6516, 0.09646, 0.6319, 0.8899, 0.9505, 0.8883, 0.9504, 0.8816, 0.9308, 0.8865, 0.9309, 0.158, 0.5945, 0.1487, 0.5944, 0.1538, 0.5748, 0.1603, 0.5748, 0.1666, 0.6501, 0.1584, 0.6504, 0.1583, 0.6453, 0.1668, 0.6452, 0.1767, 0.6287, 0.1851, 0.6286, 0.185, 0.6483, 0.178, 0.6483, 0.1668, 0.6549, 0.1583, 0.6551, 0.1584, 0.6504, 0.1666, 0.6501, 0.9013, 0.9202, 0.8943, 0.9002, 0.897, 0.9003, 0.9013, 0.9202, 0.8988, 0.9202, 0.8937, 0.9002, 0.8943, 0.9002, 0.8483, 0.9235, 0.8396, 0.9035, 0.8439, 0.9036, 0.8483, 0.9235, 0.8432, 0.9233, 0.8371, 0.9033, 0.8396, 0.9035, 0.8432, 0.9233, 0.8315, 0.9032, 0.8371, 0.9033, 0.8432, 0.9233, 0.8374, 0.9232, 0.83, 0.9032, 0.8315, 0.9032, 0.8374, 0.9232, 0.8254, 0.9031, 0.83, 0.9032, 0.8374, 0.9232, 0.8332, 0.9232, 0.8237, 0.9031, 0.8254, 0.9031, 0.8332, 0.9232, 0.8182, 0.903, 0.8237, 0.9031, 0.87, 0.9232, 0.8666, 0.9232, 0.8662, 0.9031, 0.869, 0.9031, 0.142, 0.6713, 0.1389, 0.6513, 0.1416, 0.6511, 0.4093, 0.7462, 0.3713, 0.7465, 0.3701, 0.669, 0.3702, 0.6691, 0.375, 0.669, 0.3821, 0.669, 0.3895, 0.669, 0.3987, 0.669, 0.4074, 0.6687, 0.4124, 0.6687, 0.4124, 0.6687, 0.122, 0.6715, 0.1194, 0.6514, 0.1219, 0.6514, 0.1262, 0.6717, 0.8749, 0.9386, 0.8677, 0.9387, 0.8834, 0.9184, 0.8834, 0.9184, 0.8796, 0.9384, 0.8749, 0.9386, 0.8834, 0.9184, 0.8883, 0.9184, 0.8815, 0.9384, 0.8796, 0.9384, 0.8883, 0.9184, 0.8859, 0.9383, 0.8815, 0.9384, 0.8883, 0.9184, 0.8944, 0.9184, 0.8885, 0.9383, 0.8859, 0.9383, 0.8944, 0.9184, 0.8928, 0.9382, 0.8885, 0.9383, 0.8944, 0.9184, 0.8988, 0.9182, 0.8951, 0.9381, 0.8928, 0.9382, 0.8988, 0.9182, 0.8972, 0.938, 0.8951, 0.9381, 0.1557, 0.5549, 0.1585, 0.5549, 0.1538, 0.5748, 0.1524, 0.5748, 0.1798, 0.6682, 0.1767, 0.6682, 0.1724, 0.6484, 0.178, 0.6483, 0.1668, 0.6601, 0.159, 0.6602, 0.1583, 0.6551, 0.1668, 0.6549, 0.1627, 0.555, 0.1669, 0.555, 0.1667, 0.5748, 0.1603, 0.5748, 0.1667, 0.664, 0.1599, 0.6641, 0.159, 0.6602, 0.1668, 0.6601, 0.2769, 0.7228, 0.2768, 0.7211, 0.2848, 0.7199, 0.2852, 0.7218, 0.09845, 0.5663, 0.09879, 0.5662, 0.0981, 0.5716, 0.09781, 0.5714, 0.09018, 0.5662, 0.08988, 0.5661, 0.09879, 0.5662, 0.09845, 0.5663, 0.08854, 0.5713, 0.08819, 0.5715, 0.08988, 0.5661, 0.09018, 0.5662, 0.09781, 0.5714, 0.0981, 0.5716, 0.08819, 0.5715, 0.08854, 0.5713, 0.09953, 0.5622, 0.09987, 0.5621, 0.09879, 0.5662, 0.09859, 0.566, 0.09111, 0.562, 0.09101, 0.5619, 0.09987, 0.5621, 0.09953, 0.5622, 0.09015, 0.5659, 0.08988, 0.5661, 0.09101, 0.5619, 0.09111, 0.562, 0.09859, 0.566, 0.09879, 0.5662, 0.08988, 0.5661, 0.09015, 0.5659, 0.1935, 0.5926, 0.1938, 0.5925, 0.1938, 0.5966, 0.1937, 0.5965, 0.09117, 0.5618, 0.09101, 0.5619, 0.09144, 0.5582, 0.09173, 0.5583, 0.09953, 0.5621, 0.09987, 0.5621, 0.09101, 0.5619, 0.09117, 0.5618, 0.1925, 0.6099, 0.193, 0.6098, 0.193, 0.6117, 0.1928, 0.6116, 0.1966, 0.6269, 0.1968, 0.6268, 0.1968, 0.6321, 0.1965, 0.6319, 0.172, 0.5589, 0.1723, 0.559, 0.168, 0.5588, 0.1684, 0.5587, 0.1734, 0.555, 0.1737, 0.5549, 0.1723, 0.559, 0.172, 0.5589, 0.1728, 0.5589, 0.1723, 0.559, 0.1737, 0.5549, 0.1741, 0.5551, 0.1841, 0.559, 0.1845, 0.5592, 0.1777, 0.5591, 0.1778, 0.559, 0.1778, 0.559, 0.1777, 0.5591, 0.1723, 0.559, 0.1728, 0.5589, 0.1962, 0.627, 0.1965, 0.6268, 0.1965, 0.6318, 0.196, 0.6316, 0.1847, 0.5549, 0.1851, 0.5549, 0.1845, 0.5592, 0.1841, 0.559, 0.1964, 0.6171, 0.1969, 0.617, 0.1969, 0.6219, 0.1966, 0.6217, 0.1551, 0.6681, 0.1547, 0.6682, 0.1543, 0.6641, 0.1548, 0.6643, 0.1599, 0.6642, 0.1599, 0.6641, 0.1667, 0.664, 0.1662, 0.6641, 0.1662, 0.6641, 0.1667, 0.664, 0.166, 0.6683, 0.1658, 0.6682, 0.1548, 0.6643, 0.1543, 0.6641, 0.1599, 0.6641, 0.1599, 0.6642, 0.193, 0.6099, 0.1933, 0.6098, 0.1933, 0.6117, 0.193, 0.6115, 0.1539, 0.6643, 0.1543, 0.6641, 0.1547, 0.6682, 0.1542, 0.6681, 0.1501, 0.6645, 0.1496, 0.6644, 0.1543, 0.6641, 0.1539, 0.6643, 0.1507, 0.6683, 0.1503, 0.6684, 0.1496, 0.6644, 0.1501, 0.6645, 0.05054, 0.6679, 0.05019, 0.6682, 0.0499, 0.6645, 0.05031, 0.6646, 0.05768, 0.6644, 0.0585, 0.6642, 0.05019, 0.6682, 0.05054, 0.6679, 0.05031, 0.6646, 0.0499, 0.6645, 0.0585, 0.6642, 0.05768, 0.6644, 0.05813, 0.6641, 0.0585, 0.6642, 0.0499, 0.6645, 0.0502, 0.6643, 0.05729, 0.6604, 0.05758, 0.6602, 0.0585, 0.6642, 0.05813, 0.6641, 0.04917, 0.6604, 0.04881, 0.6603, 0.05758, 0.6602, 0.05729, 0.6604, 0.0502, 0.6643, 0.0499, 0.6645, 0.04881, 0.6603, 0.04917, 0.6604, 0.05717, 0.6601, 0.05758, 0.6602, 0.04881, 0.6603, 0.04915, 0.6601, 0.05635, 0.6547, 0.0567, 0.6547, 0.05758, 0.6602, 0.05717, 0.6601, 0.04815, 0.655, 0.04776, 0.655, 0.0567, 0.6547, 0.05635, 0.6547, 0.04915, 0.6601, 0.04881, 0.6603, 0.04776, 0.655, 0.04815, 0.655, 0.8602, 0.9359, 0.859, 0.937, 0.8556, 0.9388, 0.8514, 0.9398, 0.847, 0.94, 0.8415, 0.9393, 0.837, 0.9378, 0.836, 0.9365, 0.8355, 0.9351, 0.836, 0.9329, 0.8371, 0.9312, 0.8384, 0.9295, 0.8409, 0.9285, 0.8459, 0.9276, 0.8522, 0.9274, 0.8565, 0.9288, 0.8594, 0.9304, 0.8614, 0.9324, 0.8614, 0.9336, 0.8614, 0.9348, 0.3868, 0.6939, 0.3862, 0.6922, 0.3874, 0.6921, 0.388, 0.6938, 0.144, 0.6313, 0.1444, 0.6511, 0.1416, 0.6511, 0.1388, 0.6313, 0.1975, 0.611, 0.198, 0.6109, 0.198, 0.6319, 0.1983, 0.5806, 0.1983, 0.6016, 0.1978, 0.6015, 0.3877, 0.6955, 0.3868, 0.6939, 0.388, 0.6938, 0.3888, 0.6954, 0.3862, 0.6901, 0.3873, 0.6901, 0.3874, 0.6921, 0.3862, 0.6922, 0.3877, 0.6955, 0.3888, 0.6954, 0.3894, 0.6965, 0.3888, 0.6965, 0.1219, 0.6514, 0.1256, 0.6514, 0.1295, 0.6514, 0.1316, 0.6716, 0.1289, 0.6716, 0.1262, 0.6717, 0.3869, 0.6882, 0.3877, 0.6881, 0.3873, 0.6901, 0.3862, 0.6901, 0.3878, 0.687, 0.3883, 0.687, 0.3877, 0.6881, 0.3869, 0.6882, 0.193, 0.6117, 0.193, 0.6128, 0.1925, 0.6118, 0.1909, 0.6041, 0.1925, 0.6028, 0.1914, 0.604, 0.1316, 0.6716, 0.1295, 0.6514, 0.1344, 0.6514, 0.1371, 0.6716, 0.1344, 0.6716, 0.4487, 0.7427, 0.4491, 0.7625, 0.4463, 0.7624, 0.4435, 0.7426, 0.4022, 0.6302, 0.4022, 0.6502, 0.4001, 0.65, 0.398, 0.6302, 0.4117, 0.7129, 0.4122, 0.6864, 0.3689, 0.6855, 0.3689, 0.6855, 0.3685, 0.7121, 0.4077, 0.7779, 0.4103, 0.75, 0.4102, 0.7394, 0.4117, 0.7129, 0.3685, 0.7121, 0.3691, 0.7392, 0.369, 0.7497, 0.3722, 0.7771, 0.3496, 0.1389, 0.3501, 0.1438, 0.3507, 0.1487, 0.3116, 0.1488, 0.3116, 0.1439, 0.3127, 0.1389, 0.3193, 0.1284, 0.3412, 0.1279, 0.3428, 0.1281, 0.3454, 0.1314, 0.3482, 0.1352, 0.3496, 0.1389, 0.3127, 0.1389, 0.3141, 0.1353, 0.3154, 0.1314, 0.3173, 0.1283, 0.1539, 0.1911, 0.02533, 0.1913, 0.02384, 0.1179, 0.1565, 0.06492, 0.4495, 0.7151, 0.4487, 0.7427, 0.4435, 0.7426, 0.4134, 0.674, 0.4149, 0.6091, 0.3857, 0.609, 0.3666, 0.6086, 0.3689, 0.6731, 0.1388, 0.6313, 0.1383, 0.6039, 0.1448, 0.6038, 0.8677, 0.9387, 0.8661, 0.9387, 0.8798, 0.9185, 0.8834, 0.9184, 0.1383, 0.6039, 0.1388, 0.6313, 0.1276, 0.6313, 0.09584, 0.03678, 0.1214, 0.02908, 0.157, 0.02726, 0.1913, 0.02805, 0.2186, 0.03533, 0.2343, 0.04762, 0.2468, 0.07759, 0.2466, 0.1058, 0.2332, 0.1189, 0.2131, 0.1285, 0.1771, 0.1308, 0.1413, 0.1308, 0.1083, 0.1229, 0.1065, 0.1173, 0.09396, 0.04381, 0.1878, 0.557, 0.1897, 0.5663, 0.19, 0.5671, 0.1876, 0.5658, 0.1851, 0.5617, 0.1854, 0.5578, 0.1881, 0.5561, 0.0, 0.9955, 0.0, 0.002662, 0.9989, 0.0, 0.9989, 0.999, 0.2679, 0.1773, 0.161, 0.175, 0.1604, 0.0005918, 0.2668, 0.0004662, 0.1958, 0.5925, 0.1958, 0.5865, 0.1935, 0.5866, 0.1935, 0.5925, 0.1986, 0.6066, 0.1925, 0.6066, 0.1925, 0.6097, 0.1986, 0.6098, 0.5652, 0.03052, 0.7211, 0.03299, 0.7177, 0.19, 0.5619, 0.1876, 0.8441, 0.1771, 0.7351, 0.175, 0.7342, 0.00104, 0.8437, 0.001093, 0.1997, 0.6168, 0.198, 0.6168, 0.198, 0.6109, 0.1997, 0.6109, 0.8495, 0.1903, 0.8483, 0.06149, 0.9942, 0.1075, 0.9975, 0.1901, 0.6806, 0.6844, 0.6681, 0.5406, 0.6114, 0.5403, 0.6207, 0.6849, 0.7517, 0.6831, 0.7369, 0.5193, 0.6814, 0.5191, 0.694, 0.6835, 0.7413, 0.1514, 0.7281, 0.01469, 0.679, 0.01457, 0.6913, 0.1516, 0.8554, 0.5392, 0.8495, 0.679, 0.8977, 0.6786, 0.8997, 0.5394, 0.1954, 0.6109, 0.1975, 0.6109, 0.1975, 0.6168, 0.1954, 0.6168, 0.909, 0.003191, 0.9912, 0.004835, 0.991, 0.09272, 0.9088, 0.09107, 0.9019, 0.0849, 0.9864, 0.08606, 0.9884, 0.01118, 0.9039, 0.01001, 0.7014, 0.1473, 0.84, 0.1449, 0.8413, 0.01807, 0.7026, 0.02051, 0.7015, 0.1289, 0.1938, 0.617, 0.1938, 0.623, 0.196, 0.623, 0.196, 0.617, 0.1976, 0.5925, 0.1976, 0.5865, 0.1958, 0.5866, 0.1958, 0.5925, 0.6133, 0.1216, 0.7263, 0.1241, 0.7269, 0.01721, 0.6142, 0.01474, 0.1935, 0.5806, 0.1935, 0.5865, 0.1959, 0.5865, 0.1959, 0.5806, 0.5709, 0.005469, 0.7809, 0.007943, 0.7798, 0.1503, 0.5698, 0.1478, 0.1938, 0.6238, 0.1959, 0.6238, 0.1959, 0.6297, 0.1938, 0.6297, 0.1851, 0.5806, 0.1851, 0.5806, 0.1851, 0.5806, 0.1851, 0.5806, 0.1851, 0.5806, 0.3325, 0.3789, 0.3176, 0.3802, 0.3304, 0.3791, 0.3325, 0.3789, 0.1954, 0.5981, 0.1954, 0.6017, 0.1893, 0.6017, 0.1893, 0.5981, 0.7299, 0.1988, 0.6104, 0.1985, 0.6103, 0.06814, 0.7303, 0.06887, 0.1954, 0.6136, 0.1893, 0.6136, 0.1893, 0.6168, 0.1954, 0.6168, 0.067, 0.1626, 0.06926, 0.001376, 0.1321, 0.001397, 0.1313, 0.1626, 0.4002, 0.1856, 0.3996, 0.003958, 0.6043, 0.003376, 0.5999, 0.1854, 0.5014, 0.1856, 0.5412, 0.194, 0.653, 0.1956, 0.666, 0.2693, 0.4059, 0.2647, 0.4063, 0.1932, 0.001605, 0.004132, 0.06977, 0.005153, 0.06977, 0.1612, 0.0029, 0.1602, 1.0, 0.2744, 0.6432, 0.2741, 0.6432, 0.1962, 0.8785, 0.1961, 1.0, 0.1959, 0.1935, 0.5865, 0.1851, 0.5806, 0.678, 0.2584, 0.1313, 0.1626, 0.1321, 0.001397, 0.679, 0.01457, 0.03004, 0.4644, 0.03414, 0.1844, 0.3021, 0.1884, 0.7003, 0.1875, 0.9915, 0.2014, 0.975, 0.4519, 0.9538, 0.5599, 0.8805, 0.6902, 0.7605, 0.7593, 0.685, 0.7621, 0.4256, 0.7758, 0.2681, 0.7734, 0.1765, 0.7312, 0.1009, 0.6724, 0.05106, 0.5424])
me_dhc_5_buffalo_002.materials.append(mat_dhc_5_panel)
me_dhc_5_buffalo_002.use_remesh_fix_poles = True
me_dhc_5_buffalo_002.use_remesh_preserve_attributes = False
me_dhc_5_buffalo_002.update()

# ---- objects
ob_light = bpy.data.objects.new('Light', light_light)
ob_camera = bpy.data.objects.new('Camera', cam_camera)
ob_dhc_5_cockpit_panel = bpy.data.objects.new('DHC-5_cockpit-panel', me_dhc_5_buffalo_002)

# ---- transforms, parenting, visibility, modifiers, constraints
ob_light.location = (4.076, 1.005, 5.904)
ob_light.rotation_euler = (0.6503, 0.05522, 1.866)
ob_light.lock_rotations_4d = False
ob_light.empty_display_type = 'ARROWS'
ob_light.color = (0.0, 0.0, 0.0, 0.0)
ob_light.lineart.crease_threshold = 0.0
ob_camera.location = (7.359, -6.926, 4.958)
ob_camera.rotation_euler = (1.109, 0.0, 0.8149)
ob_camera.lock_rotations_4d = False
ob_camera.empty_display_type = 'ARROWS'
ob_camera.color = (0.0, 0.0, 0.0, 0.0)
ob_camera.display_type = 'WIRE'
ob_camera.lineart.crease_threshold = 0.0
ob_dhc_5_cockpit_panel.location = (0.0, 0.0, 0.0)

# ---- collection membership
scene.collection.objects.link(ob_light)
scene.collection.objects.link(ob_camera)
col_cockpitandcabin.objects.link(ob_dhc_5_cockpit_panel)

# ---- scene / render settings (as saved in the file)
scene.camera = ob_camera
scene.frame_start = 1; scene.frame_end = 250; scene.frame_set(0)
scene.render.engine = 'BLENDER_EEVEE_NEXT'
scene.cycles.use_denoising = False
scene.cycles.samples = 128
scene.cycles.sampling_pattern = 'TABULATED_SOBOL'
scene.cycles.use_adaptive_sampling = False
scene.cycles.use_light_tree = False
scene.view_settings.view_transform = 'Filmic'
bpy.context.view_layer.update()
